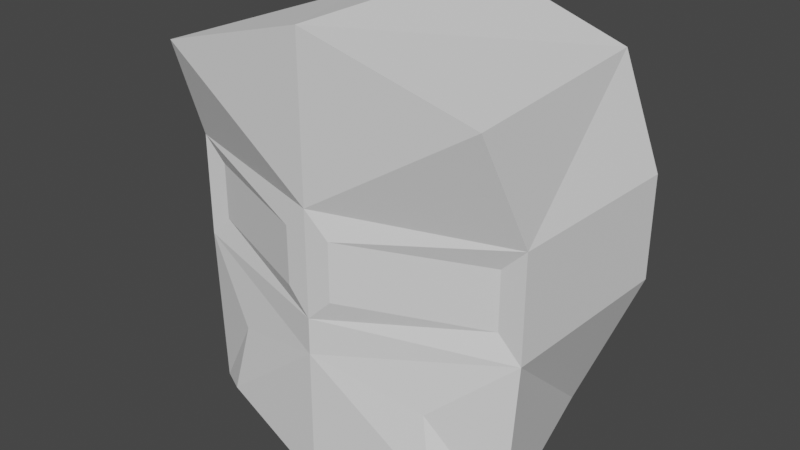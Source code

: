 # Source: 0627_Helmet.blend  (saved by Blender 3.6.13; exported with 4.5.12 LTS)
import bpy
from mathutils import Matrix  # noqa: F401  (used for matrix-valued properties, if any)

bpy.ops.wm.read_factory_settings(use_empty=True)
scene = bpy.context.scene
scene.name = 'Scene'

# ---- collections
col_collection = bpy.data.collections.new('Collection'); scene.collection.children.link(col_collection)

# ---- world
world_world = bpy.data.worlds.new('World'); scene.world = world_world
world_world.use_nodes = True; world_world.node_tree.nodes.clear()
_N = world_world.node_tree.nodes; _L = world_world.node_tree.links
n0 = _N.new('ShaderNodeOutputWorld'); n0.name = 'World Output'; n0.location = (300, 300)
n1 = _N.new('ShaderNodeBackground'); n1.name = 'Background'; n1.location = (10, 300)
n1.inputs[0].default_value = (0.05088, 0.05088, 0.05088, 1.0)
_L.new(n1.outputs[0], n0.inputs[0])
n0.is_active_output = True
world_world.color = (0.05088, 0.05088, 0.05088)
world_world.use_sun_shadow = False
world_world.sun_shadow_jitter_overblur = 0.0

# ---- meshes
me_cube_001 = bpy.data.meshes.new('Cube.001')
me_cube_001.from_pydata([(0.4881, -0.4274, -0.3311), (0.4321, -0.3944, -0.04824), (0.5003, 0.4975, -0.4368), (0.7625, 0.4975, 0.2157), (0.0, 0.4975, -0.4931), (0.0, 0.4975, 0.2157), (0.0, -0.4975, -0.3814), (0.0, -0.4961, 0.06987), (0.6694, -0.4467, 1.069), (0.5966, 0.4975, 1.069), (0.0, 0.4975, 1.264), (0.0, -0.4975, 1.264), (0.6394, -0.2719, 0.5444), (0.0, -0.4948, 0.6401), (0.7625, 0.4975, 0.6401), (0.0, 0.4975, 0.6401), (0.6394, -0.2719, 0.3113), (0.7008, -0.2813, -0.4368), (0.0, -0.4975, -0.4931), (0.0, -0.4948, 0.2157), (0.735, -0.2719, 0.2157), (0.09567, -0.4864, 0.5444), (0.09567, -0.4864, 0.3113), (0.735, -0.2719, 0.6401)], [], [(4, 5, 3, 2), (2, 3, 20, 17), (4, 2, 17, 18), (0, 1, 7, 6), (13, 23, 8, 11), (9, 10, 11, 8), (23, 14, 9, 8), (14, 15, 10, 9), (3, 5, 15, 14), (20, 3, 14, 23), (22, 16, 12, 21), (1, 0, 17, 20), (0, 6, 18, 17), (7, 1, 20, 19), (16, 22, 19, 20), (22, 21, 13, 19), (12, 16, 20, 23), (21, 12, 23, 13)])
_uv = me_cube_001.uv_layers.new(name='UVMap')
_uv.uv.foreach_set('vector', [0.375, 0.375, 0.625, 0.375, 0.625, 0.5, 0.375, 0.5, 0.375, 0.5, 0.625, 0.5, 0.625, 0.75, 0.375, 0.75, 0.25, 0.5, 0.375, 0.5, 0.375, 0.75, 0.25, 0.75, 0.4176, 0.7684, 0.5828, 0.7658, 0.5857, 0.875, 0.4144, 0.875, 0.625, 0.875, 0.625, 0.75, 0.625, 0.75, 0.625, 0.875, 0.625, 0.5, 0.75, 0.5, 0.75, 0.75, 0.625, 0.75, 0.625, 0.75, 0.625, 0.5, 0.625, 0.5, 0.625, 0.75, 0.625, 0.5, 0.625, 0.375, 0.625, 0.375, 0.625, 0.5, 0.625, 0.5, 0.625, 0.375, 0.625, 0.375, 0.625, 0.5, 0.625, 0.75, 0.625, 0.5, 0.625, 0.5, 0.625, 0.75, 0.625, 0.863, 0.625, 0.762, 0.625, 0.762, 0.625, 0.863, 0.5828, 0.7658, 0.4176, 0.7684, 0.375, 0.75, 0.625, 0.75, 0.4176, 0.7684, 0.4144, 0.875, 0.375, 0.875, 0.375, 0.75, 0.5857, 0.875, 0.5828, 0.7658, 0.625, 0.75, 0.625, 0.875, 0.625, 0.762, 0.625, 0.863, 0.625, 0.875, 0.625, 0.75, 0.625, 0.863, 0.625, 0.863, 0.625, 0.875, 0.625, 0.875, 0.625, 0.762, 0.625, 0.762, 0.625, 0.75, 0.625, 0.75, 0.625, 0.863, 0.625, 0.762, 0.625, 0.75, 0.625, 0.875])
me_cube_001.update()

# ---- objects
ob_cube = bpy.data.objects.new('Cube', me_cube_001)

# ---- transforms, parenting, visibility, modifiers, constraints
ob_cube.location = (0.0, 0.0, 0.0)
_m = ob_cube.modifiers.new('Mirror', 'MIRROR')
_m.use_clip = True

# ---- collection membership
col_collection.objects.link(ob_cube)

# ---- scene / render settings (as saved in the file)
scene.frame_start = 1; scene.frame_end = 250; scene.frame_set(1)
scene.render.engine = 'BLENDER_EEVEE_NEXT'
scene.cycles.sampling_pattern = 'TABULATED_SOBOL'
scene.view_settings.view_transform = 'Filmic'
bpy.context.view_layer.update()

# ---- added for rendering (the .blend has no active camera and no usable light): camera, sun
cam_auto = bpy.data.cameras.new('AutoCamera')
cam_auto.lens = 50.0
cam_auto.sensor_width = 36.0
cam_auto.clip_end = 1000.0
ob_auto_camera = bpy.data.objects.new('AutoCamera', cam_auto)
scene.collection.objects.link(ob_auto_camera)
ob_auto_camera.location = (2.34106, -2.80927, 2.25818)
ob_auto_camera.rotation_euler = (1.09748, -7.21219e-08, 0.694738)
scene.camera = ob_auto_camera
light_auto_sun = bpy.data.lights.new('AutoSun', 'SUN')
light_auto_sun.energy = 3.0
light_auto_sun.angle = 0.0523599
ob_auto_sun = bpy.data.objects.new('AutoSun', light_auto_sun)
scene.collection.objects.link(ob_auto_sun)
ob_auto_sun.rotation_euler = (0.872665, 0.174533, 0.523599)
bpy.context.view_layer.update()
